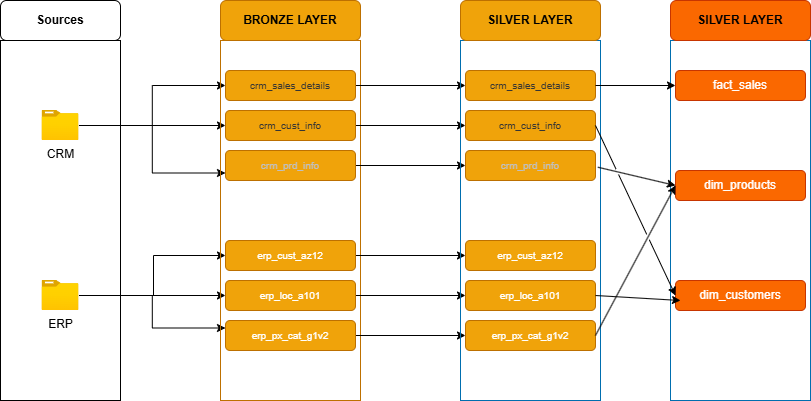

The diagram above was exported from draw.io. Its source (the exported page's mxGraphModel, read from the mxfile embedded in the PNG):
<mxGraphModel dx="773" dy="516" grid="1" gridSize="10" guides="1" tooltips="1" connect="1" arrows="1" fold="1" page="1" pageScale="1" pageWidth="850" pageHeight="1100" background="light-dark(#FFFFFF,#003366)" math="0" shadow="0">
  <root>
    <mxCell id="0" />
    <mxCell id="1" parent="0" />
    <mxCell id="s7N9qk88n4NJh-jsKpXI-1" parent="1" style="rounded=0;whiteSpace=wrap;html=1;fillColor=none;strokeColor=default;" value="" vertex="1">
      <mxGeometry height="360" width="120" x="110" y="140" as="geometry" />
    </mxCell>
    <mxCell id="s7N9qk88n4NJh-jsKpXI-2" parent="1" style="rounded=1;whiteSpace=wrap;html=1;fillColor=none;" value="&lt;b&gt;Sources&lt;/b&gt;" vertex="1">
      <mxGeometry height="40" width="120" x="110" y="100" as="geometry" />
    </mxCell>
    <mxCell id="s7N9qk88n4NJh-jsKpXI-15" edge="1" parent="1" source="s7N9qk88n4NJh-jsKpXI-3" style="edgeStyle=orthogonalEdgeStyle;rounded=0;orthogonalLoop=1;jettySize=auto;html=1;entryX=0;entryY=0.5;entryDx=0;entryDy=0;" target="s7N9qk88n4NJh-jsKpXI-9">
      <mxGeometry relative="1" as="geometry" />
    </mxCell>
    <mxCell id="s7N9qk88n4NJh-jsKpXI-16" edge="1" parent="1" source="s7N9qk88n4NJh-jsKpXI-3" style="edgeStyle=orthogonalEdgeStyle;rounded=0;orthogonalLoop=1;jettySize=auto;html=1;" target="s7N9qk88n4NJh-jsKpXI-10">
      <mxGeometry relative="1" as="geometry" />
    </mxCell>
    <mxCell id="s7N9qk88n4NJh-jsKpXI-17" edge="1" parent="1" source="s7N9qk88n4NJh-jsKpXI-3" style="edgeStyle=orthogonalEdgeStyle;rounded=0;orthogonalLoop=1;jettySize=auto;html=1;entryX=0;entryY=0.75;entryDx=0;entryDy=0;" target="s7N9qk88n4NJh-jsKpXI-11">
      <mxGeometry relative="1" as="geometry" />
    </mxCell>
    <mxCell id="s7N9qk88n4NJh-jsKpXI-3" parent="1" style="image;aspect=fixed;html=1;points=[];align=center;fontSize=12;image=img/lib/azure2/general/Folder_Blank.svg;" value="CRM" vertex="1">
      <mxGeometry height="30" width="36.96" x="151.52" y="210" as="geometry" />
    </mxCell>
    <mxCell id="s7N9qk88n4NJh-jsKpXI-22" edge="1" parent="1" style="edgeStyle=orthogonalEdgeStyle;rounded=0;orthogonalLoop=1;jettySize=auto;html=1;entryX=0;entryY=0.5;entryDx=0;entryDy=0;" target="s7N9qk88n4NJh-jsKpXI-18">
      <mxGeometry relative="1" as="geometry">
        <mxPoint x="190" y="395" as="sourcePoint" />
      </mxGeometry>
    </mxCell>
    <mxCell id="s7N9qk88n4NJh-jsKpXI-23" edge="1" parent="1" source="s7N9qk88n4NJh-jsKpXI-5" style="edgeStyle=orthogonalEdgeStyle;rounded=0;orthogonalLoop=1;jettySize=auto;html=1;entryX=0;entryY=0.5;entryDx=0;entryDy=0;" target="s7N9qk88n4NJh-jsKpXI-19">
      <mxGeometry relative="1" as="geometry" />
    </mxCell>
    <mxCell id="s7N9qk88n4NJh-jsKpXI-25" edge="1" parent="1" source="s7N9qk88n4NJh-jsKpXI-5" style="edgeStyle=orthogonalEdgeStyle;rounded=0;orthogonalLoop=1;jettySize=auto;html=1;entryX=0;entryY=0.25;entryDx=0;entryDy=0;" target="s7N9qk88n4NJh-jsKpXI-20">
      <mxGeometry relative="1" as="geometry" />
    </mxCell>
    <mxCell id="s7N9qk88n4NJh-jsKpXI-5" parent="1" style="image;aspect=fixed;html=1;points=[];align=center;fontSize=12;image=img/lib/azure2/general/Folder_Blank.svg;" value="ERP" vertex="1">
      <mxGeometry height="30" width="36.96" x="151.52" y="380" as="geometry" />
    </mxCell>
    <mxCell id="s7N9qk88n4NJh-jsKpXI-7" parent="1" style="rounded=0;whiteSpace=wrap;html=1;fillColor=none;fontColor=#000000;strokeColor=#BD7000;" value="" vertex="1">
      <mxGeometry height="360" width="140" x="330" y="140" as="geometry" />
    </mxCell>
    <mxCell id="s7N9qk88n4NJh-jsKpXI-8" parent="1" style="rounded=1;whiteSpace=wrap;html=1;fillColor=#f0a30a;fontColor=#000000;strokeColor=#BD7000;" value="&lt;font style=&quot;color: light-dark(rgb(0, 0, 0), rgb(53, 53, 53));&quot;&gt;&lt;b&gt;BRONZE LAYER&lt;/b&gt;&lt;/font&gt;" vertex="1">
      <mxGeometry height="40" width="140" x="330" y="100" as="geometry" />
    </mxCell>
    <mxCell id="nfq8vdzto_Bfdgd7tQjB-12" edge="1" parent="1" source="s7N9qk88n4NJh-jsKpXI-9" style="edgeStyle=orthogonalEdgeStyle;rounded=0;orthogonalLoop=1;jettySize=auto;html=1;entryX=0;entryY=0.5;entryDx=0;entryDy=0;" target="nfq8vdzto_Bfdgd7tQjB-3">
      <mxGeometry relative="1" as="geometry" />
    </mxCell>
    <mxCell id="s7N9qk88n4NJh-jsKpXI-9" parent="1" style="rounded=1;whiteSpace=wrap;html=1;fillColor=#f0a30a;fontColor=#000000;strokeColor=#BD7000;" value="&lt;font style=&quot;color: light-dark(rgb(53, 53, 53), rgb(255, 255, 255));&quot;&gt;&lt;span style=&quot;font-size: 10px;&quot;&gt;crm_sales_details&lt;/span&gt;&lt;/font&gt;" vertex="1">
      <mxGeometry height="30" width="130" x="335" y="170" as="geometry" />
    </mxCell>
    <mxCell id="nfq8vdzto_Bfdgd7tQjB-16" edge="1" parent="1" source="s7N9qk88n4NJh-jsKpXI-10" style="edgeStyle=orthogonalEdgeStyle;rounded=0;orthogonalLoop=1;jettySize=auto;html=1;exitX=1;exitY=0.5;exitDx=0;exitDy=0;entryX=0;entryY=0.5;entryDx=0;entryDy=0;" target="nfq8vdzto_Bfdgd7tQjB-4">
      <mxGeometry relative="1" as="geometry" />
    </mxCell>
    <mxCell id="s7N9qk88n4NJh-jsKpXI-10" parent="1" style="rounded=1;whiteSpace=wrap;html=1;fillColor=#f0a30a;fontColor=#000000;strokeColor=#BD7000;" value="&lt;font style=&quot;color: light-dark(rgb(53, 53, 53), rgb(255, 255, 255));&quot;&gt;&lt;span style=&quot;font-size: 10px;&quot;&gt;crm_cust_info&lt;/span&gt;&lt;/font&gt;" vertex="1">
      <mxGeometry height="30" width="130" x="335" y="210" as="geometry" />
    </mxCell>
    <mxCell id="nfq8vdzto_Bfdgd7tQjB-14" edge="1" parent="1" source="s7N9qk88n4NJh-jsKpXI-11" style="edgeStyle=orthogonalEdgeStyle;rounded=0;orthogonalLoop=1;jettySize=auto;html=1;exitX=1;exitY=0.5;exitDx=0;exitDy=0;entryX=0;entryY=0.5;entryDx=0;entryDy=0;" target="nfq8vdzto_Bfdgd7tQjB-5">
      <mxGeometry relative="1" as="geometry" />
    </mxCell>
    <mxCell id="s7N9qk88n4NJh-jsKpXI-11" parent="1" style="rounded=1;whiteSpace=wrap;html=1;fillColor=#f0a30a;fontColor=#000000;strokeColor=#BD7000;" value="&lt;font style=&quot;color: light-dark(rgb(192, 192, 192), rgb(255, 255, 255));&quot;&gt;&lt;span style=&quot;font-size: 10px;&quot;&gt;crm_prd_info&lt;/span&gt;&lt;/font&gt;" vertex="1">
      <mxGeometry height="30" width="130" x="335" y="250" as="geometry" />
    </mxCell>
    <mxCell id="nfq8vdzto_Bfdgd7tQjB-17" edge="1" parent="1" source="s7N9qk88n4NJh-jsKpXI-18" style="edgeStyle=orthogonalEdgeStyle;rounded=0;orthogonalLoop=1;jettySize=auto;html=1;exitX=1;exitY=0.5;exitDx=0;exitDy=0;entryX=0;entryY=0.5;entryDx=0;entryDy=0;" target="nfq8vdzto_Bfdgd7tQjB-6">
      <mxGeometry relative="1" as="geometry" />
    </mxCell>
    <mxCell id="s7N9qk88n4NJh-jsKpXI-18" parent="1" style="rounded=1;whiteSpace=wrap;html=1;fillColor=#f0a30a;fontColor=#000000;strokeColor=#BD7000;" value="&lt;font style=&quot;color: light-dark(rgb(255, 255, 255), rgb(255, 255, 255));&quot;&gt;&lt;span style=&quot;font-size: 10px;&quot;&gt;erp_cust_az12&lt;/span&gt;&lt;/font&gt;" vertex="1">
      <mxGeometry height="30" width="130" x="335" y="340" as="geometry" />
    </mxCell>
    <mxCell id="nfq8vdzto_Bfdgd7tQjB-18" edge="1" parent="1" source="s7N9qk88n4NJh-jsKpXI-19" style="edgeStyle=orthogonalEdgeStyle;rounded=0;orthogonalLoop=1;jettySize=auto;html=1;entryX=0;entryY=0.5;entryDx=0;entryDy=0;" target="nfq8vdzto_Bfdgd7tQjB-7">
      <mxGeometry relative="1" as="geometry" />
    </mxCell>
    <mxCell id="s7N9qk88n4NJh-jsKpXI-19" parent="1" style="rounded=1;whiteSpace=wrap;html=1;fillColor=#f0a30a;fontColor=#000000;strokeColor=#BD7000;" value="&lt;font style=&quot;color: light-dark(rgb(255, 255, 255), rgb(255, 255, 255));&quot;&gt;&lt;span style=&quot;font-size: 10px;&quot;&gt;erp_loc_a101&lt;/span&gt;&lt;/font&gt;" vertex="1">
      <mxGeometry height="30" width="130" x="335" y="380" as="geometry" />
    </mxCell>
    <mxCell id="nfq8vdzto_Bfdgd7tQjB-19" edge="1" parent="1" source="s7N9qk88n4NJh-jsKpXI-20" style="edgeStyle=orthogonalEdgeStyle;rounded=0;orthogonalLoop=1;jettySize=auto;html=1;entryX=0;entryY=0.5;entryDx=0;entryDy=0;" target="nfq8vdzto_Bfdgd7tQjB-8">
      <mxGeometry relative="1" as="geometry" />
    </mxCell>
    <mxCell id="s7N9qk88n4NJh-jsKpXI-20" parent="1" style="rounded=1;whiteSpace=wrap;html=1;fillColor=#f0a30a;fontColor=#000000;strokeColor=#BD7000;" value="&lt;font style=&quot;color: light-dark(rgb(255, 255, 255), rgb(255, 255, 255));&quot;&gt;&lt;span style=&quot;font-size: 10px;&quot;&gt;erp_px_cat_g1v2&lt;/span&gt;&lt;/font&gt;" vertex="1">
      <mxGeometry height="30" width="130" x="335" y="420" as="geometry" />
    </mxCell>
    <mxCell id="nfq8vdzto_Bfdgd7tQjB-1" parent="1" style="rounded=0;whiteSpace=wrap;html=1;fillColor=none;fontColor=#ffffff;strokeColor=#006EAF;" value="" vertex="1">
      <mxGeometry height="360" width="140" x="570" y="140" as="geometry" />
    </mxCell>
    <mxCell id="nfq8vdzto_Bfdgd7tQjB-2" parent="1" style="rounded=1;whiteSpace=wrap;html=1;fillColor=light-dark(#F0A30A,#3333FF);fontColor=#000000;strokeColor=#BD7000;" value="&lt;font style=&quot;color: light-dark(rgb(0, 0, 0), rgb(255, 255, 255));&quot;&gt;&lt;b style=&quot;&quot;&gt;SILVER LAYER&lt;/b&gt;&lt;/font&gt;" vertex="1">
      <mxGeometry height="40" width="140" x="570" y="100" as="geometry" />
    </mxCell>
    <mxCell id="nfq8vdzto_Bfdgd7tQjB-3" parent="1" style="rounded=1;whiteSpace=wrap;html=1;fillColor=light-dark(#F0A30A,#3333FF);fontColor=#000000;strokeColor=#BD7000;" value="&lt;font style=&quot;color: light-dark(rgb(53, 53, 53), rgb(255, 255, 255));&quot;&gt;&lt;span style=&quot;font-size: 10px;&quot;&gt;crm_sales_details&lt;/span&gt;&lt;/font&gt;" vertex="1">
      <mxGeometry height="30" width="130" x="575" y="170" as="geometry" />
    </mxCell>
    <mxCell id="nfq8vdzto_Bfdgd7tQjB-4" parent="1" style="rounded=1;whiteSpace=wrap;html=1;fillColor=light-dark(#F0A30A,#3333FF);fontColor=#000000;strokeColor=#BD7000;" value="&lt;font style=&quot;color: light-dark(rgb(53, 53, 53), rgb(255, 255, 255));&quot;&gt;&lt;span style=&quot;font-size: 10px;&quot;&gt;crm_cust_info&lt;/span&gt;&lt;/font&gt;" vertex="1">
      <mxGeometry height="30" width="130" x="575" y="210" as="geometry" />
    </mxCell>
    <mxCell id="nfq8vdzto_Bfdgd7tQjB-5" parent="1" style="rounded=1;whiteSpace=wrap;html=1;fillColor=light-dark(#F0A30A,#3333FF);fontColor=#000000;strokeColor=#BD7000;" value="&lt;font style=&quot;color: light-dark(rgb(192, 192, 192), rgb(255, 255, 255));&quot;&gt;&lt;span style=&quot;font-size: 10px;&quot;&gt;crm_prd_info&lt;/span&gt;&lt;/font&gt;" vertex="1">
      <mxGeometry height="30" width="130" x="575" y="250" as="geometry" />
    </mxCell>
    <mxCell id="nfq8vdzto_Bfdgd7tQjB-6" parent="1" style="rounded=1;whiteSpace=wrap;html=1;fillColor=light-dark(#F0A30A,#3333FF);fontColor=#000000;strokeColor=#BD7000;" value="&lt;font style=&quot;color: light-dark(rgb(255, 255, 255), rgb(255, 255, 255));&quot;&gt;&lt;span style=&quot;font-size: 10px;&quot;&gt;erp_cust_az12&lt;/span&gt;&lt;/font&gt;" vertex="1">
      <mxGeometry height="30" width="130" x="575" y="340" as="geometry" />
    </mxCell>
    <mxCell id="nfq8vdzto_Bfdgd7tQjB-7" parent="1" style="rounded=1;whiteSpace=wrap;html=1;fillColor=light-dark(#F0A30A,#3333FF);fontColor=#000000;strokeColor=#BD7000;" value="&lt;font style=&quot;color: light-dark(rgb(255, 255, 255), rgb(255, 255, 255));&quot;&gt;&lt;span style=&quot;font-size: 10px;&quot;&gt;erp_loc_a101&lt;/span&gt;&lt;/font&gt;" vertex="1">
      <mxGeometry height="30" width="130" x="575" y="380" as="geometry" />
    </mxCell>
    <mxCell id="nfq8vdzto_Bfdgd7tQjB-8" parent="1" style="rounded=1;whiteSpace=wrap;html=1;fillColor=light-dark(#F0A30A,#3333FF);fontColor=#000000;strokeColor=#BD7000;" value="&lt;font style=&quot;color: light-dark(rgb(255, 255, 255), rgb(255, 255, 255));&quot;&gt;&lt;span style=&quot;font-size: 10px;&quot;&gt;erp_px_cat_g1v2&lt;/span&gt;&lt;/font&gt;" vertex="1">
      <mxGeometry height="30" width="130" x="575" y="420" as="geometry" />
    </mxCell>
    <mxCell id="HeKdCWFj8ml7nC6wJFLt-1" parent="1" style="rounded=0;whiteSpace=wrap;html=1;fillColor=none;fontColor=#ffffff;strokeColor=#006EAF;" value="" vertex="1">
      <mxGeometry height="360" width="140" x="780" y="140" as="geometry" />
    </mxCell>
    <mxCell id="HeKdCWFj8ml7nC6wJFLt-2" parent="1" style="rounded=1;whiteSpace=wrap;html=1;fillColor=#fa6800;fontColor=#000000;strokeColor=#C73500;" value="&lt;font style=&quot;color: light-dark(rgb(0, 0, 0), rgb(255, 255, 255));&quot;&gt;&lt;b style=&quot;&quot;&gt;SILVER LAYER&lt;/b&gt;&lt;/font&gt;" vertex="1">
      <mxGeometry height="40" width="140" x="780" y="100" as="geometry" />
    </mxCell>
    <mxCell id="HeKdCWFj8ml7nC6wJFLt-3" parent="1" style="rounded=1;whiteSpace=wrap;html=1;fillColor=#fa6800;fontColor=#000000;strokeColor=#C73500;" value="&lt;font color=&quot;#ffffff&quot;&gt;dim_products&lt;/font&gt;" vertex="1">
      <mxGeometry height="30" width="130" x="785" y="270" as="geometry" />
    </mxCell>
    <mxCell id="HeKdCWFj8ml7nC6wJFLt-4" parent="1" style="rounded=1;whiteSpace=wrap;html=1;fillColor=#fa6800;fontColor=#000000;strokeColor=#C73500;" value="&lt;font color=&quot;#ffffff&quot;&gt;fact_sales&lt;/font&gt;" vertex="1">
      <mxGeometry height="30" width="130" x="785" y="170" as="geometry" />
    </mxCell>
    <mxCell id="HeKdCWFj8ml7nC6wJFLt-5" parent="1" style="rounded=1;whiteSpace=wrap;html=1;fillColor=#fa6800;fontColor=#000000;strokeColor=#C73500;" value="&lt;font color=&quot;#ffffff&quot;&gt;dim_customers&lt;/font&gt;" vertex="1">
      <mxGeometry height="30" width="130" x="785" y="380" as="geometry" />
    </mxCell>
    <mxCell id="HeKdCWFj8ml7nC6wJFLt-14" edge="1" parent="1" source="nfq8vdzto_Bfdgd7tQjB-3" style="endArrow=classic;html=1;rounded=0;exitX=1;exitY=0.5;exitDx=0;exitDy=0;entryX=0;entryY=0.5;entryDx=0;entryDy=0;jumpStyle=gap;" target="HeKdCWFj8ml7nC6wJFLt-4" value="">
      <mxGeometry height="50" relative="1" width="50" as="geometry">
        <mxPoint x="520" y="330" as="sourcePoint" />
        <mxPoint x="570" y="280" as="targetPoint" />
      </mxGeometry>
    </mxCell>
    <mxCell id="HeKdCWFj8ml7nC6wJFLt-15" edge="1" parent="1" source="HeKdCWFj8ml7nC6wJFLt-5" style="edgeStyle=orthogonalEdgeStyle;rounded=0;orthogonalLoop=1;jettySize=auto;html=1;exitX=0.5;exitY=1;exitDx=0;exitDy=0;" target="HeKdCWFj8ml7nC6wJFLt-5">
      <mxGeometry relative="1" as="geometry" />
    </mxCell>
    <mxCell id="HeKdCWFj8ml7nC6wJFLt-16" edge="1" parent="1" source="nfq8vdzto_Bfdgd7tQjB-1" style="endArrow=classic;html=1;rounded=0;exitX=0.981;exitY=0.352;exitDx=0;exitDy=0;entryX=0;entryY=0.5;entryDx=0;entryDy=0;exitPerimeter=0;jumpStyle=gap;" target="HeKdCWFj8ml7nC6wJFLt-3" value="">
      <mxGeometry height="50" relative="1" width="50" as="geometry">
        <mxPoint x="730" y="290" as="sourcePoint" />
        <mxPoint x="810" y="290" as="targetPoint" />
      </mxGeometry>
    </mxCell>
    <mxCell id="HeKdCWFj8ml7nC6wJFLt-18" edge="1" parent="1" source="nfq8vdzto_Bfdgd7tQjB-8" style="endArrow=classic;html=1;rounded=0;exitX=1;exitY=0.5;exitDx=0;exitDy=0;entryX=0;entryY=0.5;entryDx=0;entryDy=0;jumpStyle=gap;" target="HeKdCWFj8ml7nC6wJFLt-3" value="">
      <mxGeometry height="50" relative="1" width="50" as="geometry">
        <mxPoint x="720" y="440" as="sourcePoint" />
        <mxPoint x="780" y="290" as="targetPoint" />
      </mxGeometry>
    </mxCell>
    <mxCell id="HeKdCWFj8ml7nC6wJFLt-19" edge="1" parent="1" source="nfq8vdzto_Bfdgd7tQjB-4" style="endArrow=classic;html=1;rounded=0;exitX=1;exitY=0.5;exitDx=0;exitDy=0;entryX=0;entryY=0.5;entryDx=0;entryDy=0;jumpStyle=gap;" target="HeKdCWFj8ml7nC6wJFLt-5" value="">
      <mxGeometry height="50" relative="1" width="50" as="geometry">
        <mxPoint x="740" y="310" as="sourcePoint" />
        <mxPoint x="820" y="310" as="targetPoint" />
      </mxGeometry>
    </mxCell>
    <mxCell id="HeKdCWFj8ml7nC6wJFLt-20" edge="1" parent="1" source="nfq8vdzto_Bfdgd7tQjB-7" style="endArrow=classic;html=1;rounded=0;exitX=1;exitY=0.5;exitDx=0;exitDy=0;" value="">
      <mxGeometry height="50" relative="1" width="50" as="geometry">
        <mxPoint x="730" y="400" as="sourcePoint" />
        <mxPoint x="790" y="400" as="targetPoint" />
      </mxGeometry>
    </mxCell>
  </root>
</mxGraphModel>